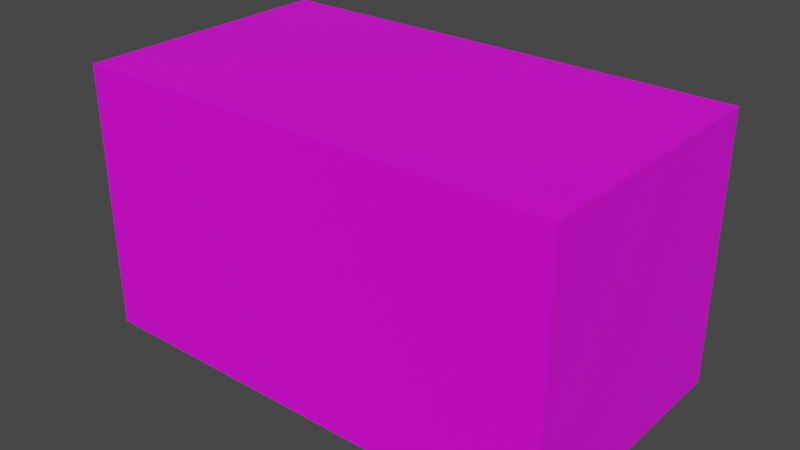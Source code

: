 # Source: untitled.blend  (saved by Blender 3.3.6; exported with 4.5.12 LTS)
import bpy
from mathutils import Matrix  # noqa: F401  (used for matrix-valued properties, if any)

bpy.ops.wm.read_factory_settings(use_empty=True)
scene = bpy.context.scene
scene.name = 'Scene'

# ---- collections
col_collection = bpy.data.collections.new('Collection'); scene.collection.children.link(col_collection)

# ---- images (referenced by path relative to the original .blend; pixels are not part of the script)
import os
ASSET_DIR = os.environ.get("B2B_ASSET_DIR", "")  # directory of the original .blend (textures are referenced by path, not embedded)
HERE = os.path.dirname(os.path.abspath(__file__))  # packed textures are extracted next to this script under _unpacked/

def load_image(name, relpath, width, height, colorspace="sRGB"):
    """Load a texture the original file referenced (path relative to the .blend, or extracted next to this script)."""
    p = next((c for c in (os.path.join(HERE, relpath), os.path.join(ASSET_DIR, relpath)) if relpath and os.path.exists(c)), "")
    if p:
        img = bpy.data.images.load(p, check_existing=True)
        img.name = name
    else:  # same state as the original file: an image datablock whose file is absent (Cycles renders it pink)
        img = bpy.data.images.new(name, width, height)
        img.source = "FILE"
        img.filepath = "//" + (relpath or name)
    img.colorspace_settings.name = colorspace
    return img
img_pixeltexturegrid_64_png = load_image('PixelTextureGrid_64.png', 'Pixel Grid Base/PixelTextureGrid_64.png', 1024, 1024, 'sRGB')

# ---- materials (node trees are filled in below, after node groups)
mat_m_cube = bpy.data.materials.new('m-cube')
mat_m_cube.use_transparent_shadow = False

# ---- material node trees
mat_m_cube.use_nodes = True; mat_m_cube.node_tree.nodes.clear()
_N = mat_m_cube.node_tree.nodes; _L = mat_m_cube.node_tree.links
n0 = _N.new('ShaderNodeBsdfPrincipled'); n0.name = 'Principled BSDF'; n0.location = (10, 300)
n0.distribution = 'GGX'
n0.subsurface_method = 'RANDOM_WALK_SKIN'
n0.inputs[3].default_value = 1.45
n0.inputs[27].default_value = (0.0, 0.0, 0.0, 1.0)
n0.inputs[28].default_value = 1.0
n1 = _N.new('ShaderNodeOutputMaterial'); n1.name = 'Material Output'; n1.location = (300, 300)
n2 = _N.new('ShaderNodeTexImage'); n2.name = '图像纹理'; n2.location = (-280, 260)
n2.image = img_pixeltexturegrid_64_png
n2.interpolation = 'Closest'
_L.new(n0.outputs[0], n1.inputs[0])
_L.new(n2.outputs[0], n0.inputs[0])
n1.is_active_output = True

# ---- world
world_world = bpy.data.worlds.new('World'); scene.world = world_world
world_world.use_nodes = True; world_world.node_tree.nodes.clear()
_N = world_world.node_tree.nodes; _L = world_world.node_tree.links
n0 = _N.new('ShaderNodeOutputWorld'); n0.name = 'World Output'; n0.location = (300, 300)
n1 = _N.new('ShaderNodeBackground'); n1.name = 'Background'; n1.location = (10, 300)
n1.inputs[0].default_value = (0.05088, 0.05088, 0.05088, 1.0)
_L.new(n1.outputs[0], n0.inputs[0])
n0.is_active_output = True
world_world.color = (0.05088, 0.05088, 0.05088)
world_world.use_sun_shadow = False
world_world.sun_shadow_jitter_overblur = 0.0

# ---- meshes
me_031 = bpy.data.meshes.new('立方体.031')
me_031.from_pydata([(-0.5, -0.5, -0.5), (-0.5, -0.5, 0.5), (-0.5, 0.5, -0.5), (-0.5, 0.5, 0.5), (1.312, -0.5, -0.5), (1.312, -0.5, 0.5), (1.312, 0.5, -0.5), (1.312, 0.5, 0.5)], [], [(0, 1, 3, 2), (2, 3, 7, 6), (6, 7, 5, 4), (4, 5, 1, 0), (2, 6, 4, 0), (7, 3, 1, 5)])
_uv = me_031.uv_layers.new(name='UV 贴图')
_uv.uv.foreach_set('vector', [0.5156, 0.3125, 0.5156, 0.5781, 0.75, 0.5781, 0.75, 0.3125, 0.5156, 0.03125, 0.5156, 0.2969, 0.9688, 0.2969, 0.9688, 0.03125, 0.75, 0.6094, 0.75, 0.875, 0.5156, 0.875, 0.5156, 0.6094, 0.4844, 0.3281, 0.4844, 0.5938, 0.04688, 0.5938, 0.04688, 0.3281, 0.04688, 0.2969, 0.4844, 0.2969, 0.4844, 0.03125, 0.04688, 0.03125, 0.4844, 0.8906, 0.03125, 0.8906, 0.03125, 0.625, 0.4844, 0.625])
me_031.materials.append(mat_m_cube)
me_031.update()

# ---- objects
ob_x = bpy.data.objects.new('立方体', me_031)

# ---- transforms, parenting, visibility, modifiers, constraints
ob_x.location = (0.0, 0.0, 0.0)

# ---- collection membership
col_collection.objects.link(ob_x)

# ---- scene / render settings (as saved in the file)
scene.frame_start = 1; scene.frame_end = 250; scene.frame_set(1)
scene.render.engine = 'BLENDER_EEVEE_NEXT'
scene.cycles.sampling_pattern = 'TABULATED_SOBOL'
scene.cycles.use_light_tree = False
scene.view_settings.view_transform = 'Filmic'
bpy.context.view_layer.update()

# ---- added for rendering (the .blend has no active camera and no usable light): camera, sun
cam_auto = bpy.data.cameras.new('AutoCamera')
cam_auto.lens = 50.0
cam_auto.sensor_width = 36.0
cam_auto.clip_end = 1000.0
ob_auto_camera = bpy.data.objects.new('AutoCamera', cam_auto)
scene.collection.objects.link(ob_auto_camera)
ob_auto_camera.location = (2.53329, -2.55245, 1.70163)
ob_auto_camera.rotation_euler = (1.09748, -7.21219e-08, 0.694738)
scene.camera = ob_auto_camera
light_auto_sun = bpy.data.lights.new('AutoSun', 'SUN')
light_auto_sun.energy = 3.0
light_auto_sun.angle = 0.0523599
ob_auto_sun = bpy.data.objects.new('AutoSun', light_auto_sun)
scene.collection.objects.link(ob_auto_sun)
ob_auto_sun.rotation_euler = (0.872665, 0.174533, 0.523599)
bpy.context.view_layer.update()
